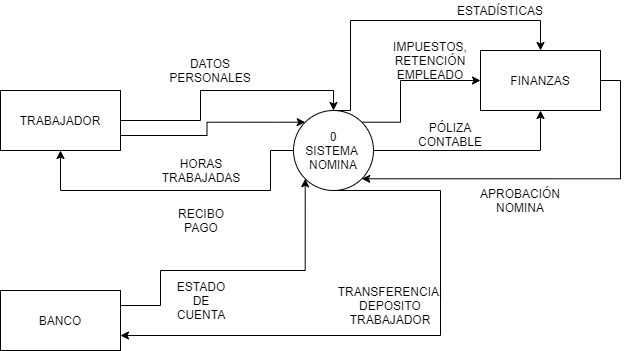

The diagram above was exported from draw.io. Its source (the exported page's mxGraphModel, read from the mxfile embedded in the PNG):
<mxGraphModel dx="868" dy="520" grid="1" gridSize="10" guides="1" tooltips="1" connect="1" arrows="1" fold="1" page="1" pageScale="1" pageWidth="827" pageHeight="1169" math="0" shadow="0">
  <root>
    <mxCell id="0" />
    <mxCell id="1" parent="0" />
    <mxCell id="24TT8Xql3TDU7I5Up0M6-11" style="edgeStyle=orthogonalEdgeStyle;rounded=0;orthogonalLoop=1;jettySize=auto;html=1;exitX=1;exitY=0.5;exitDx=0;exitDy=0;entryX=0.5;entryY=1;entryDx=0;entryDy=0;" parent="1" source="24TT8Xql3TDU7I5Up0M6-1" target="24TT8Xql3TDU7I5Up0M6-10" edge="1">
      <mxGeometry relative="1" as="geometry" />
    </mxCell>
    <mxCell id="24TT8Xql3TDU7I5Up0M6-13" style="edgeStyle=orthogonalEdgeStyle;rounded=0;orthogonalLoop=1;jettySize=auto;html=1;exitX=1;exitY=0;exitDx=0;exitDy=0;entryX=0;entryY=0.5;entryDx=0;entryDy=0;" parent="1" source="24TT8Xql3TDU7I5Up0M6-1" target="24TT8Xql3TDU7I5Up0M6-10" edge="1">
      <mxGeometry relative="1" as="geometry">
        <Array as="points">
          <mxPoint x="540" y="402" />
          <mxPoint x="540" y="360" />
        </Array>
      </mxGeometry>
    </mxCell>
    <mxCell id="24TT8Xql3TDU7I5Up0M6-24" style="edgeStyle=orthogonalEdgeStyle;rounded=0;orthogonalLoop=1;jettySize=auto;html=1;exitX=0;exitY=0.5;exitDx=0;exitDy=0;entryX=0.5;entryY=1;entryDx=0;entryDy=0;" parent="1" source="24TT8Xql3TDU7I5Up0M6-1" target="24TT8Xql3TDU7I5Up0M6-2" edge="1">
      <mxGeometry relative="1" as="geometry">
        <Array as="points">
          <mxPoint x="410" y="430" />
          <mxPoint x="410" y="470" />
          <mxPoint x="200" y="470" />
        </Array>
      </mxGeometry>
    </mxCell>
    <mxCell id="24TT8Xql3TDU7I5Up0M6-32" style="edgeStyle=orthogonalEdgeStyle;rounded=0;orthogonalLoop=1;jettySize=auto;html=1;exitX=0.5;exitY=0;exitDx=0;exitDy=0;entryX=0.5;entryY=0;entryDx=0;entryDy=0;" parent="1" source="24TT8Xql3TDU7I5Up0M6-1" target="24TT8Xql3TDU7I5Up0M6-10" edge="1">
      <mxGeometry relative="1" as="geometry">
        <Array as="points">
          <mxPoint x="490" y="390" />
          <mxPoint x="490" y="300" />
          <mxPoint x="680" y="300" />
        </Array>
      </mxGeometry>
    </mxCell>
    <mxCell id="24TT8Xql3TDU7I5Up0M6-38" style="edgeStyle=orthogonalEdgeStyle;rounded=0;orthogonalLoop=1;jettySize=auto;html=1;exitX=0.5;exitY=1;exitDx=0;exitDy=0;entryX=1;entryY=0.75;entryDx=0;entryDy=0;" parent="1" source="24TT8Xql3TDU7I5Up0M6-1" target="24TT8Xql3TDU7I5Up0M6-17" edge="1">
      <mxGeometry relative="1" as="geometry">
        <Array as="points">
          <mxPoint x="580" y="470" />
          <mxPoint x="580" y="615" />
        </Array>
      </mxGeometry>
    </mxCell>
    <mxCell id="24TT8Xql3TDU7I5Up0M6-1" value="0&lt;br&gt;SISTEMA&amp;nbsp;&lt;br&gt;NOMINA&lt;br&gt;" style="ellipse;whiteSpace=wrap;html=1;aspect=fixed;" parent="1" vertex="1">
      <mxGeometry x="433" y="390" width="80" height="80" as="geometry" />
    </mxCell>
    <mxCell id="24TT8Xql3TDU7I5Up0M6-21" style="edgeStyle=orthogonalEdgeStyle;rounded=0;orthogonalLoop=1;jettySize=auto;html=1;exitX=1;exitY=0.5;exitDx=0;exitDy=0;entryX=0.5;entryY=0;entryDx=0;entryDy=0;" parent="1" source="24TT8Xql3TDU7I5Up0M6-2" target="24TT8Xql3TDU7I5Up0M6-1" edge="1">
      <mxGeometry relative="1" as="geometry">
        <Array as="points">
          <mxPoint x="340" y="400" />
          <mxPoint x="340" y="370" />
          <mxPoint x="473" y="370" />
        </Array>
      </mxGeometry>
    </mxCell>
    <mxCell id="24TT8Xql3TDU7I5Up0M6-23" style="edgeStyle=orthogonalEdgeStyle;rounded=0;orthogonalLoop=1;jettySize=auto;html=1;exitX=1;exitY=0.75;exitDx=0;exitDy=0;entryX=0;entryY=0;entryDx=0;entryDy=0;" parent="1" source="24TT8Xql3TDU7I5Up0M6-2" target="24TT8Xql3TDU7I5Up0M6-1" edge="1">
      <mxGeometry relative="1" as="geometry" />
    </mxCell>
    <mxCell id="24TT8Xql3TDU7I5Up0M6-2" value="TRABAJADOR" style="rounded=0;whiteSpace=wrap;html=1;" parent="1" vertex="1">
      <mxGeometry x="140" y="370" width="120" height="60" as="geometry" />
    </mxCell>
    <mxCell id="24TT8Xql3TDU7I5Up0M6-4" value="DATOS PERSONALES" style="text;html=1;strokeColor=none;fillColor=none;align=center;verticalAlign=middle;whiteSpace=wrap;rounded=0;" parent="1" vertex="1">
      <mxGeometry x="330" y="340" width="40" height="20" as="geometry" />
    </mxCell>
    <mxCell id="24TT8Xql3TDU7I5Up0M6-6" value="HORAS TRABAJADAS" style="text;html=1;strokeColor=none;fillColor=none;align=center;verticalAlign=middle;whiteSpace=wrap;rounded=0;" parent="1" vertex="1">
      <mxGeometry x="321" y="440" width="40" height="20" as="geometry" />
    </mxCell>
    <mxCell id="24TT8Xql3TDU7I5Up0M6-9" value="RECIBO PAGO" style="text;html=1;strokeColor=none;fillColor=none;align=center;verticalAlign=middle;whiteSpace=wrap;rounded=0;" parent="1" vertex="1">
      <mxGeometry x="321" y="490" width="40" height="20" as="geometry" />
    </mxCell>
    <mxCell id="24TT8Xql3TDU7I5Up0M6-15" style="edgeStyle=orthogonalEdgeStyle;rounded=0;orthogonalLoop=1;jettySize=auto;html=1;exitX=1;exitY=0.5;exitDx=0;exitDy=0;entryX=1;entryY=1;entryDx=0;entryDy=0;" parent="1" source="24TT8Xql3TDU7I5Up0M6-10" target="24TT8Xql3TDU7I5Up0M6-1" edge="1">
      <mxGeometry relative="1" as="geometry" />
    </mxCell>
    <mxCell id="24TT8Xql3TDU7I5Up0M6-10" value="FINANZAS" style="rounded=0;whiteSpace=wrap;html=1;" parent="1" vertex="1">
      <mxGeometry x="620" y="330" width="120" height="60" as="geometry" />
    </mxCell>
    <mxCell id="24TT8Xql3TDU7I5Up0M6-12" value="PÓLIZA&lt;br&gt;CONTABLE" style="text;html=1;strokeColor=none;fillColor=none;align=center;verticalAlign=middle;whiteSpace=wrap;rounded=0;" parent="1" vertex="1">
      <mxGeometry x="570" y="404" width="40" height="20" as="geometry" />
    </mxCell>
    <mxCell id="24TT8Xql3TDU7I5Up0M6-14" value="IMPUESTOS, RETENCIÓN EMPLEADO" style="text;html=1;strokeColor=none;fillColor=none;align=center;verticalAlign=middle;whiteSpace=wrap;rounded=0;" parent="1" vertex="1">
      <mxGeometry x="550" y="330" width="40" height="20" as="geometry" />
    </mxCell>
    <mxCell id="24TT8Xql3TDU7I5Up0M6-16" value="APROBACIÓN NOMINA" style="text;html=1;strokeColor=none;fillColor=none;align=center;verticalAlign=middle;whiteSpace=wrap;rounded=0;" parent="1" vertex="1">
      <mxGeometry x="640" y="470" width="40" height="20" as="geometry" />
    </mxCell>
    <mxCell id="24TT8Xql3TDU7I5Up0M6-26" style="edgeStyle=orthogonalEdgeStyle;rounded=0;orthogonalLoop=1;jettySize=auto;html=1;exitX=1;exitY=0.25;exitDx=0;exitDy=0;entryX=0;entryY=1;entryDx=0;entryDy=0;" parent="1" source="24TT8Xql3TDU7I5Up0M6-17" target="24TT8Xql3TDU7I5Up0M6-1" edge="1">
      <mxGeometry relative="1" as="geometry">
        <Array as="points">
          <mxPoint x="300" y="585" />
          <mxPoint x="300" y="550" />
          <mxPoint x="445" y="550" />
        </Array>
      </mxGeometry>
    </mxCell>
    <mxCell id="24TT8Xql3TDU7I5Up0M6-17" value="BANCO" style="rounded=0;whiteSpace=wrap;html=1;" parent="1" vertex="1">
      <mxGeometry x="140" y="570" width="120" height="60" as="geometry" />
    </mxCell>
    <mxCell id="24TT8Xql3TDU7I5Up0M6-19" value="ESTADO DE CUENTA" style="text;html=1;strokeColor=none;fillColor=none;align=center;verticalAlign=middle;whiteSpace=wrap;rounded=0;" parent="1" vertex="1">
      <mxGeometry x="321" y="570" width="40" height="20" as="geometry" />
    </mxCell>
    <mxCell id="24TT8Xql3TDU7I5Up0M6-28" value="TRANSFERENCIA, DEPOSITO TRABAJADOR" style="text;html=1;strokeColor=none;fillColor=none;align=center;verticalAlign=middle;whiteSpace=wrap;rounded=0;rotation=0;" parent="1" vertex="1">
      <mxGeometry x="510" y="580" width="40" height="10" as="geometry" />
    </mxCell>
    <mxCell id="24TT8Xql3TDU7I5Up0M6-33" value="ESTADÍSTICAS" style="text;html=1;strokeColor=none;fillColor=none;align=center;verticalAlign=middle;whiteSpace=wrap;rounded=0;" parent="1" vertex="1">
      <mxGeometry x="620" y="280" width="40" height="20" as="geometry" />
    </mxCell>
  </root>
</mxGraphModel>